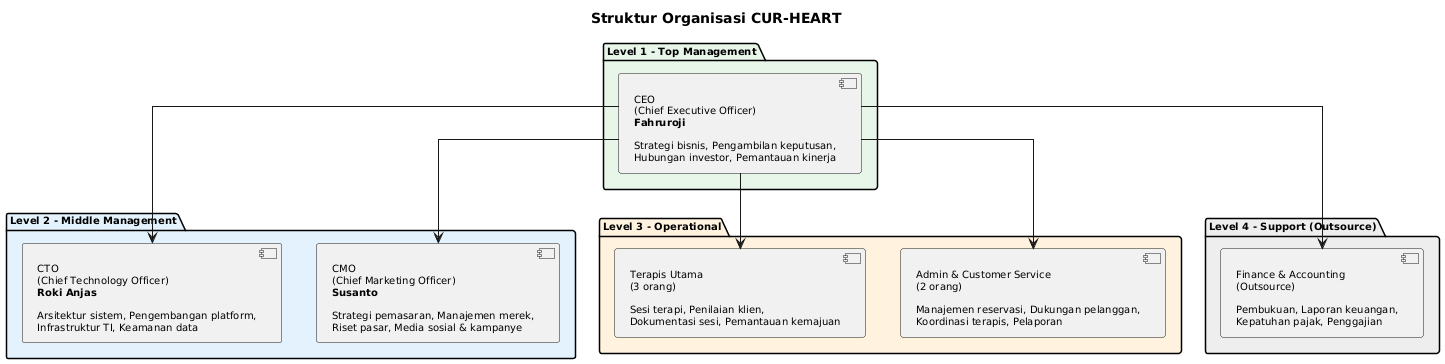

The diagram above was rendered by PlantUML. Its source (embedded in the PNG):
@startuml
skinparam backgroundColor white
skinparam defaultFontName Arial
skinparam defaultFontSize 10
skinparam shadowing false
skinparam linetype ortho

title Struktur Organisasi CUR-HEART

package "Level 1 - Top Management" #E8F5E9 {
  [CEO\n(Chief Executive Officer)\n**Fahruroji**\n\nStrategi bisnis, Pengambilan keputusan,\nHubungan investor, Pemantauan kinerja] as CEO
}

package "Level 2 - Middle Management" #E3F2FD {
  [CTO\n(Chief Technology Officer)\n**Roki Anjas**\n\nArsitektur sistem, Pengembangan platform,\nInfrastruktur TI, Keamanan data] as CTO
  
  [CMO\n(Chief Marketing Officer)\n**Susanto**\n\nStrategi pemasaran, Manajemen merek,\nRiset pasar, Media sosial & kampanye] as CMO
}

package "Level 3 - Operational" #FFF3E0 {
  [Terapis Utama\n(3 orang)\n\nSesi terapi, Penilaian klien,\nDokumentasi sesi, Pemantauan kemajuan] as Therapist
  
  [Admin & Customer Service\n(2 orang)\n\nManajemen reservasi, Dukungan pelanggan,\nKoordinasi terapis, Pelaporan] as Admin
}

package "Level 4 - Support (Outsource)" #EEEEEE {
  [Finance & Accounting\n(Outsource)\n\nPembukuan, Laporan keuangan,\nKepatuhan pajak, Penggajian] as Finance
}

CEO -down-> CTO
CEO -down-> CMO
CEO -down-> Therapist
CEO -down-> Admin
CEO -down-> Finance
@enduml